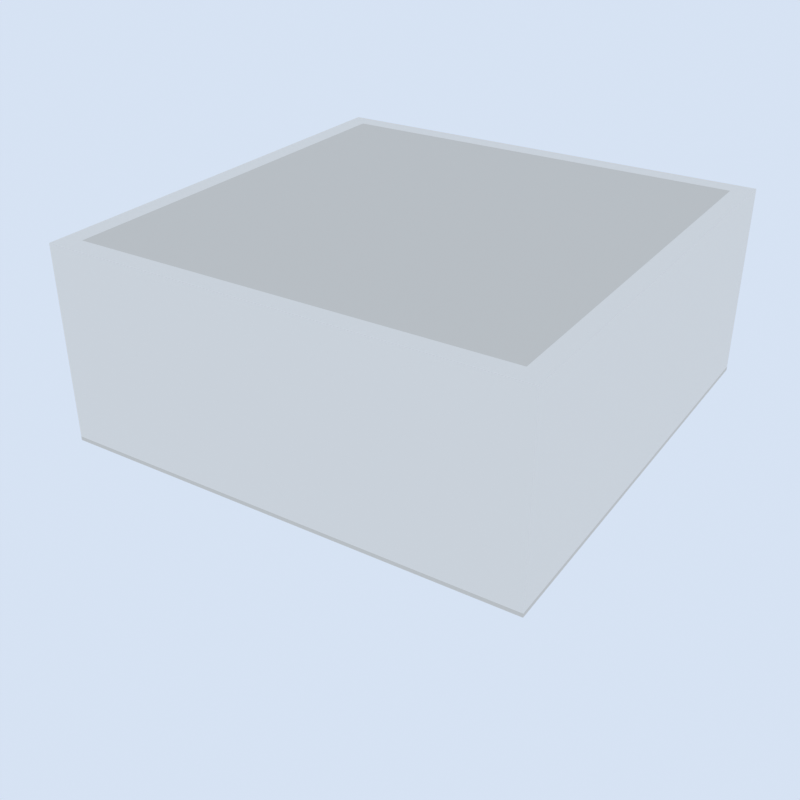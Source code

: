 # Source: square_house_roofless.blend  (saved by Blender 5.2.45; exported with 4.5.12 LTS)
import bpy
from mathutils import Matrix  # noqa: F401  (used for matrix-valued properties, if any)

bpy.ops.wm.read_factory_settings(use_empty=True)
scene = bpy.context.scene
scene.name = 'Scene'

# ---- collections
col_collection = bpy.data.collections.new('Collection'); scene.collection.children.link(col_collection)
col_gltf_not_exported = bpy.data.collections.new('glTF_not_exported'); scene.collection.children.link(col_gltf_not_exported)
col_gltf_not_exported.hide_render = True
col_gltf_not_exported.hide_viewport = True

# ---- materials (node trees are filled in below, after node groups)
mat_plain_floor = bpy.data.materials.new('plain_floor')
mat_plain_wall = bpy.data.materials.new('plain_wall')

# ---- material node trees
mat_plain_floor.use_nodes = True; mat_plain_floor.node_tree.nodes.clear()
_N = mat_plain_floor.node_tree.nodes; _L = mat_plain_floor.node_tree.links
n0 = _N.new('ShaderNodeBsdfPrincipled'); n0.name = 'Principled BSDF'; n0.location = (-200, 100)
n0.inputs[0].default_value = (0.6939, 0.6584, 0.5972, 1.0)
n0.inputs[2].default_value = 0.9
n0.inputs[10].default_value = 0.005
n1 = _N.new('ShaderNodeOutputMaterial'); n1.name = 'Material Output'; n1.location = (200, 100)
_L.new(n0.outputs[0], n1.inputs[0])
n1.is_active_output = True
mat_plain_wall.use_nodes = True; mat_plain_wall.node_tree.nodes.clear()
_N = mat_plain_wall.node_tree.nodes; _L = mat_plain_wall.node_tree.links
n0 = _N.new('ShaderNodeBsdfPrincipled'); n0.name = 'Principled BSDF'; n0.location = (-200, 100)
n0.inputs[0].default_value = (0.8632, 0.8308, 0.7758, 1.0)
n0.inputs[2].default_value = 0.9
n0.inputs[10].default_value = 0.005
n1 = _N.new('ShaderNodeOutputMaterial'); n1.name = 'Material Output'; n1.location = (200, 100)
_L.new(n0.outputs[0], n1.inputs[0])
n1.is_active_output = True

# ---- world
world_thumbnail_sky = bpy.data.worlds.new('Thumbnail sky'); scene.world = world_thumbnail_sky
world_thumbnail_sky.use_nodes = True; world_thumbnail_sky.node_tree.nodes.clear()
_N = world_thumbnail_sky.node_tree.nodes; _L = world_thumbnail_sky.node_tree.links
n0 = _N.new('ShaderNodeBackground'); n0.name = 'Background'; n0.location = (-200, 100)
n0.inputs[0].default_value = (0.75, 0.85, 1.0, 1.0)
n0.inputs[1].default_value = 0.9
n1 = _N.new('ShaderNodeOutputWorld'); n1.name = 'World Output'; n1.location = (200, 100)
_L.new(n0.outputs[0], n1.inputs[0])
n1.is_active_output = True

# ---- cameras
cam_thumbnail_camera = bpy.data.cameras.new('Thumbnail camera')

# ---- lights
light_thumbnail_sun = bpy.data.lights.new('Thumbnail sun', 'SUN')
light_thumbnail_sun.energy = 3.5

# ---- meshes
me_floor_1 = bpy.data.meshes.new('Floor_1')
me_floor_1.from_pydata([(6.0, -6.0, 0.0), (6.0, -6.0, 0.1), (-6.0, -6.0, 0.0), (-6.0, -6.0, 0.1), (-6.0, 6.0, 0.0), (-6.0, 6.0, 0.1), (6.0, 6.0, 0.0), (6.0, 6.0, 0.1)], [], [(3, 5, 4, 2), (5, 7, 6, 4), (1, 3, 2, 0), (4, 6, 0, 2), (7, 5, 3, 1), (7, 1, 0, 6)])
_uv = me_floor_1.uv_layers.new(name='UVMap')
_uv.uv.foreach_set('vector', [0.625, 0.0, 0.625, 0.2479, 0.375, 0.2479, 0.375, 0.0, 0.625, 0.2479, 0.6257, 0.4986, 0.3743, 0.4986, 0.375, 0.2479, 0.625, 0.7479, 0.625, 0.9979, 0.375, 0.9979, 0.375, 0.7479, 0.125, 0.5021, 0.3743, 0.4986, 0.375, 0.7479, 0.1271, 0.75, 0.6257, 0.4986, 0.875, 0.5021, 0.8729, 0.75, 0.625, 0.7479, 0.6257, 0.4986, 0.625, 0.7479, 0.375, 0.7479, 0.3743, 0.4986])
me_floor_1.materials.append(mat_plain_floor)
me_floor_1.update()
me_wall_front = bpy.data.meshes.new('Wall_front')
me_wall_front.from_pydata([(-6.0, -0.25, -3.0), (-6.0, -0.25, 2.0), (-6.0, 0.25, -3.0), (-6.0, 0.25, 2.0), (6.0, -0.25, -3.0), (6.0, -0.25, 2.0), (6.0, 0.25, -3.0), (6.0, 0.25, 2.0)], [], [(0, 1, 3, 2), (2, 3, 7, 6), (6, 7, 5, 4), (4, 5, 1, 0), (2, 6, 4, 0), (1, 5, 7, 3)])
me_wall_front.materials.append(mat_plain_wall)
me_wall_front.update()
me_wall_back = bpy.data.meshes.new('Wall_back')
me_wall_back.from_pydata([(-6.0, -0.25, -3.0), (-6.0, -0.25, 2.0), (-6.0, 0.25, -3.0), (-6.0, 0.25, 2.0), (6.0, -0.25, -3.0), (6.0, -0.25, 2.0), (6.0, 0.25, -3.0), (6.0, 0.25, 2.0)], [], [(0, 1, 3, 2), (2, 3, 7, 6), (6, 7, 5, 4), (4, 5, 1, 0), (2, 6, 4, 0), (1, 5, 7, 3)])
me_wall_back.materials.append(mat_plain_wall)
me_wall_back.update()
me_wall_left = bpy.data.meshes.new('Wall_left')
me_wall_left.from_pydata([(-0.25, -5.5, -3.0), (-0.25, -5.5, 2.0), (-0.25, 5.5, -3.0), (-0.25, 5.5, 2.0), (0.25, -5.5, -3.0), (0.25, -5.5, 2.0), (0.25, 5.5, -3.0), (0.25, 5.5, 2.0)], [], [(0, 1, 3, 2), (2, 3, 7, 6), (6, 7, 5, 4), (4, 5, 1, 0), (2, 6, 4, 0), (1, 5, 7, 3)])
me_wall_left.materials.append(mat_plain_wall)
me_wall_left.update()
me_wall_right = bpy.data.meshes.new('Wall_right')
me_wall_right.from_pydata([(-0.25, -5.5, -3.0), (-0.25, -5.5, 2.0), (-0.25, 5.5, -3.0), (-0.25, 5.5, 2.0), (0.25, -5.5, -3.0), (0.25, -5.5, 2.0), (0.25, 5.5, -3.0), (0.25, 5.5, 2.0)], [], [(0, 1, 3, 2), (2, 3, 7, 6), (6, 7, 5, 4), (4, 5, 1, 0), (2, 6, 4, 0), (1, 5, 7, 3)])
me_wall_right.materials.append(mat_plain_wall)
me_wall_right.update()
me_floor_1_001 = bpy.data.meshes.new('Floor_1.001')
me_floor_1_001.from_pydata([(5.5, -5.5, 0.0), (5.5, -5.5, 0.1), (-5.5, -5.5, 0.0), (-5.5, -5.5, 0.1), (-5.5, 5.5, 0.0), (-5.5, 5.5, 0.1), (5.5, 5.5, 0.0), (5.5, 5.5, 0.1)], [], [(3, 5, 4, 2), (5, 7, 6, 4), (1, 3, 2, 0), (4, 6, 0, 2), (7, 5, 3, 1), (7, 1, 0, 6)])
_uv = me_floor_1_001.uv_layers.new(name='UVMap')
_uv.uv.foreach_set('vector', [0.625, 0.0, 0.625, 0.2479, 0.375, 0.2479, 0.375, 0.0, 0.625, 0.2479, 0.6257, 0.4986, 0.3743, 0.4986, 0.375, 0.2479, 0.625, 0.7479, 0.625, 0.9979, 0.375, 0.9979, 0.375, 0.7479, 0.125, 0.5021, 0.3743, 0.4986, 0.375, 0.7479, 0.1271, 0.75, 0.6257, 0.4986, 0.875, 0.5021, 0.8729, 0.75, 0.625, 0.7479, 0.6257, 0.4986, 0.625, 0.7479, 0.375, 0.7479, 0.3743, 0.4986])
me_floor_1_001.materials.append(mat_plain_floor)
me_floor_1_001.update()
me_icosphere = bpy.data.meshes.new('Icosphere')
me_icosphere.from_pydata([(0.0, 0.0, -1.0), (0.7236, -0.5257, -0.4472), (-0.2764, -0.8506, -0.4472), (-0.8944, 0.0, -0.4472), (-0.2764, 0.8506, -0.4472), (0.7236, 0.5257, -0.4472), (0.2764, -0.8506, 0.4472), (-0.7236, -0.5257, 0.4472), (-0.7236, 0.5257, 0.4472), (0.2764, 0.8506, 0.4472), (0.8944, 0.0, 0.4472), (0.0, 0.0, 1.0), (-0.1625, -0.5, -0.8507), (0.4253, -0.309, -0.8507), (0.2629, -0.809, -0.5257), (0.8506, 0.0, -0.5257), (0.4253, 0.309, -0.8507), (-0.5257, 0.0, -0.8507), (-0.6882, -0.5, -0.5257), (-0.1625, 0.5, -0.8507), (-0.6882, 0.5, -0.5257), (0.2629, 0.809, -0.5257), (0.9511, -0.309, 0.0), (0.9511, 0.309, 0.0), (0.0, -1.0, 0.0), (0.5878, -0.809, 0.0), (-0.9511, -0.309, 0.0), (-0.5878, -0.809, 0.0), (-0.5878, 0.809, 0.0), (-0.9511, 0.309, 0.0), (0.5878, 0.809, 0.0), (0.0, 1.0, 0.0), (0.6882, -0.5, 0.5257), (-0.2629, -0.809, 0.5257), (-0.8506, 0.0, 0.5257), (-0.2629, 0.809, 0.5257), (0.6882, 0.5, 0.5257), (0.1625, -0.5, 0.8507), (0.5257, 0.0, 0.8507), (-0.4253, -0.309, 0.8507), (-0.4253, 0.309, 0.8507), (0.1625, 0.5, 0.8507)], [], [(0, 13, 12), (1, 13, 15), (0, 12, 17), (0, 17, 19), (0, 19, 16), (1, 15, 22), (2, 14, 24), (3, 18, 26), (4, 20, 28), (5, 21, 30), (1, 22, 25), (2, 24, 27), (3, 26, 29), (4, 28, 31), (5, 30, 23), (6, 32, 37), (7, 33, 39), (8, 34, 40), (9, 35, 41), (10, 36, 38), (38, 41, 11), (38, 36, 41), (36, 9, 41), (41, 40, 11), (41, 35, 40), (35, 8, 40), (40, 39, 11), (40, 34, 39), (34, 7, 39), (39, 37, 11), (39, 33, 37), (33, 6, 37), (37, 38, 11), (37, 32, 38), (32, 10, 38), (23, 36, 10), (23, 30, 36), (30, 9, 36), (31, 35, 9), (31, 28, 35), (28, 8, 35), (29, 34, 8), (29, 26, 34), (26, 7, 34), (27, 33, 7), (27, 24, 33), (24, 6, 33), (25, 32, 6), (25, 22, 32), (22, 10, 32), (30, 31, 9), (30, 21, 31), (21, 4, 31), (28, 29, 8), (28, 20, 29), (20, 3, 29), (26, 27, 7), (26, 18, 27), (18, 2, 27), (24, 25, 6), (24, 14, 25), (14, 1, 25), (22, 23, 10), (22, 15, 23), (15, 5, 23), (16, 21, 5), (16, 19, 21), (19, 4, 21), (19, 20, 4), (19, 17, 20), (17, 3, 20), (17, 18, 3), (17, 12, 18), (12, 2, 18), (15, 16, 5), (15, 13, 16), (13, 0, 16), (12, 14, 2), (12, 13, 14), (13, 1, 14)])
_uv = me_icosphere.uv_layers.new(name='UVMap')
_uv.uv.foreach_set('vector', [0.1818, 0.0, 0.2273, 0.07873, 0.1364, 0.07873, 0.2727, 0.1575, 0.3182, 0.07873, 0.3636, 0.1575, 0.9091, 0.0, 0.9545, 0.07873, 0.8636, 0.07873, 0.7273, 0.0, 0.7727, 0.07873, 0.6818, 0.07873, 0.5455, 0.0, 0.5909, 0.07873, 0.5, 0.07873, 0.2727, 0.1575, 0.3636, 0.1575, 0.3182, 0.2362, 0.09091, 0.1575, 0.1818, 0.1575, 0.1364, 0.2362, 0.8182, 0.1575, 0.9091, 0.1575, 0.8636, 0.2362, 0.6364, 0.1575, 0.7273, 0.1575, 0.6818, 0.2362, 0.4545, 0.1575, 0.5455, 0.1575, 0.5, 0.2362, 0.2727, 0.1575, 0.3182, 0.2362, 0.2273, 0.2362, 0.09091, 0.1575, 0.1364, 0.2362, 0.04546, 0.2362, 0.8182, 0.1575, 0.8636, 0.2362, 0.7727, 0.2362, 0.6364, 0.1575, 0.6818, 0.2362, 0.5909, 0.2362, 0.4545, 0.1575, 0.5, 0.2362, 0.4091, 0.2362, 0.1818, 0.3149, 0.2727, 0.3149, 0.2273, 0.3937, 0.0, 0.3149, 0.09091, 0.3149, 0.04546, 0.3937, 0.7273, 0.3149, 0.8182, 0.3149, 0.7727, 0.3937, 0.5455, 0.3149, 0.6364, 0.3149, 0.5909, 0.3937, 0.3636, 0.3149, 0.4545, 0.3149, 0.4091, 0.3937, 0.4091, 0.3937, 0.5, 0.3937, 0.4545, 0.4724, 0.4091, 0.3937, 0.4545, 0.3149, 0.5, 0.3937, 0.4545, 0.3149, 0.5455, 0.3149, 0.5, 0.3937, 0.5909, 0.3937, 0.6818, 0.3937, 0.6364, 0.4724, 0.5909, 0.3937, 0.6364, 0.3149, 0.6818, 0.3937, 0.6364, 0.3149, 0.7273, 0.3149, 0.6818, 0.3937, 0.7727, 0.3937, 0.8636, 0.3937, 0.8182, 0.4724, 0.7727, 0.3937, 0.8182, 0.3149, 0.8636, 0.3937, 0.8182, 0.3149, 0.9091, 0.3149, 0.8636, 0.3937, 0.04546, 0.3937, 0.1364, 0.3937, 0.09091, 0.4724, 0.04546, 0.3937, 0.09091, 0.3149, 0.1364, 0.3937, 0.09091, 0.3149, 0.1818, 0.3149, 0.1364, 0.3937, 0.2273, 0.3937, 0.3182, 0.3937, 0.2727, 0.4724, 0.2273, 0.3937, 0.2727, 0.3149, 0.3182, 0.3937, 0.2727, 0.3149, 0.3636, 0.3149, 0.3182, 0.3937, 0.4091, 0.2362, 0.4545, 0.3149, 0.3636, 0.3149, 0.4091, 0.2362, 0.5, 0.2362, 0.4545, 0.3149, 0.5, 0.2362, 0.5455, 0.3149, 0.4545, 0.3149, 0.5909, 0.2362, 0.6364, 0.3149, 0.5455, 0.3149, 0.5909, 0.2362, 0.6818, 0.2362, 0.6364, 0.3149, 0.6818, 0.2362, 0.7273, 0.3149, 0.6364, 0.3149, 0.7727, 0.2362, 0.8182, 0.3149, 0.7273, 0.3149, 0.7727, 0.2362, 0.8636, 0.2362, 0.8182, 0.3149, 0.8636, 0.2362, 0.9091, 0.3149, 0.8182, 0.3149, 0.04546, 0.2362, 0.09091, 0.3149, 0.0, 0.3149, 0.04546, 0.2362, 0.1364, 0.2362, 0.09091, 0.3149, 0.1364, 0.2362, 0.1818, 0.3149, 0.09091, 0.3149, 0.2273, 0.2362, 0.2727, 0.3149, 0.1818, 0.3149, 0.2273, 0.2362, 0.3182, 0.2362, 0.2727, 0.3149, 0.3182, 0.2362, 0.3636, 0.3149, 0.2727, 0.3149, 0.5, 0.2362, 0.5909, 0.2362, 0.5455, 0.3149, 0.5, 0.2362, 0.5455, 0.1575, 0.5909, 0.2362, 0.5455, 0.1575, 0.6364, 0.1575, 0.5909, 0.2362, 0.6818, 0.2362, 0.7727, 0.2362, 0.7273, 0.3149, 0.6818, 0.2362, 0.7273, 0.1575, 0.7727, 0.2362, 0.7273, 0.1575, 0.8182, 0.1575, 0.7727, 0.2362, 0.8636, 0.2362, 0.9545, 0.2362, 0.9091, 0.3149, 0.8636, 0.2362, 0.9091, 0.1575, 0.9545, 0.2362, 0.9091, 0.1575, 1.0, 0.1575, 0.9545, 0.2362, 0.1364, 0.2362, 0.2273, 0.2362, 0.1818, 0.3149, 0.1364, 0.2362, 0.1818, 0.1575, 0.2273, 0.2362, 0.1818, 0.1575, 0.2727, 0.1575, 0.2273, 0.2362, 0.3182, 0.2362, 0.4091, 0.2362, 0.3636, 0.3149, 0.3182, 0.2362, 0.3636, 0.1575, 0.4091, 0.2362, 0.3636, 0.1575, 0.4545, 0.1575, 0.4091, 0.2362, 0.5, 0.07873, 0.5455, 0.1575, 0.4545, 0.1575, 0.5, 0.07873, 0.5909, 0.07873, 0.5455, 0.1575, 0.5909, 0.07873, 0.6364, 0.1575, 0.5455, 0.1575, 0.6818, 0.07873, 0.7273, 0.1575, 0.6364, 0.1575, 0.6818, 0.07873, 0.7727, 0.07873, 0.7273, 0.1575, 0.7727, 0.07873, 0.8182, 0.1575, 0.7273, 0.1575, 0.8636, 0.07873, 0.9091, 0.1575, 0.8182, 0.1575, 0.8636, 0.07873, 0.9545, 0.07873, 0.9091, 0.1575, 0.9545, 0.07873, 1.0, 0.1575, 0.9091, 0.1575, 0.3636, 0.1575, 0.4091, 0.07873, 0.4545, 0.1575, 0.3636, 0.1575, 0.3182, 0.07873, 0.4091, 0.07873, 0.3182, 0.07873, 0.3636, 0.0, 0.4091, 0.07873, 0.1364, 0.07873, 0.1818, 0.1575, 0.09091, 0.1575, 0.1364, 0.07873, 0.2273, 0.07873, 0.1818, 0.1575, 0.2273, 0.07873, 0.2727, 0.1575, 0.1818, 0.1575])
me_icosphere.update()
me_icosphere_001 = bpy.data.meshes.new('Icosphere.001')
me_icosphere_001.from_pydata([(0.0, 0.0, -1.0), (0.7236, -0.5257, -0.4472), (-0.2764, -0.8506, -0.4472), (-0.8944, 0.0, -0.4472), (-0.2764, 0.8506, -0.4472), (0.7236, 0.5257, -0.4472), (0.2764, -0.8506, 0.4472), (-0.7236, -0.5257, 0.4472), (-0.7236, 0.5257, 0.4472), (0.2764, 0.8506, 0.4472), (0.8944, 0.0, 0.4472), (0.0, 0.0, 1.0), (-0.1625, -0.5, -0.8507), (0.4253, -0.309, -0.8507), (0.2629, -0.809, -0.5257), (0.8506, 0.0, -0.5257), (0.4253, 0.309, -0.8507), (-0.5257, 0.0, -0.8507), (-0.6882, -0.5, -0.5257), (-0.1625, 0.5, -0.8507), (-0.6882, 0.5, -0.5257), (0.2629, 0.809, -0.5257), (0.9511, -0.309, 0.0), (0.9511, 0.309, 0.0), (0.0, -1.0, 0.0), (0.5878, -0.809, 0.0), (-0.9511, -0.309, 0.0), (-0.5878, -0.809, 0.0), (-0.5878, 0.809, 0.0), (-0.9511, 0.309, 0.0), (0.5878, 0.809, 0.0), (0.0, 1.0, 0.0), (0.6882, -0.5, 0.5257), (-0.2629, -0.809, 0.5257), (-0.8506, 0.0, 0.5257), (-0.2629, 0.809, 0.5257), (0.6882, 0.5, 0.5257), (0.1625, -0.5, 0.8507), (0.5257, 0.0, 0.8507), (-0.4253, -0.309, 0.8507), (-0.4253, 0.309, 0.8507), (0.1625, 0.5, 0.8507)], [], [(0, 13, 12), (1, 13, 15), (0, 12, 17), (0, 17, 19), (0, 19, 16), (1, 15, 22), (2, 14, 24), (3, 18, 26), (4, 20, 28), (5, 21, 30), (1, 22, 25), (2, 24, 27), (3, 26, 29), (4, 28, 31), (5, 30, 23), (6, 32, 37), (7, 33, 39), (8, 34, 40), (9, 35, 41), (10, 36, 38), (38, 41, 11), (38, 36, 41), (36, 9, 41), (41, 40, 11), (41, 35, 40), (35, 8, 40), (40, 39, 11), (40, 34, 39), (34, 7, 39), (39, 37, 11), (39, 33, 37), (33, 6, 37), (37, 38, 11), (37, 32, 38), (32, 10, 38), (23, 36, 10), (23, 30, 36), (30, 9, 36), (31, 35, 9), (31, 28, 35), (28, 8, 35), (29, 34, 8), (29, 26, 34), (26, 7, 34), (27, 33, 7), (27, 24, 33), (24, 6, 33), (25, 32, 6), (25, 22, 32), (22, 10, 32), (30, 31, 9), (30, 21, 31), (21, 4, 31), (28, 29, 8), (28, 20, 29), (20, 3, 29), (26, 27, 7), (26, 18, 27), (18, 2, 27), (24, 25, 6), (24, 14, 25), (14, 1, 25), (22, 23, 10), (22, 15, 23), (15, 5, 23), (16, 21, 5), (16, 19, 21), (19, 4, 21), (19, 20, 4), (19, 17, 20), (17, 3, 20), (17, 18, 3), (17, 12, 18), (12, 2, 18), (15, 16, 5), (15, 13, 16), (13, 0, 16), (12, 14, 2), (12, 13, 14), (13, 1, 14)])
_uv = me_icosphere_001.uv_layers.new(name='UVMap')
_uv.uv.foreach_set('vector', [0.1818, 0.0, 0.2273, 0.07873, 0.1364, 0.07873, 0.2727, 0.1575, 0.3182, 0.07873, 0.3636, 0.1575, 0.9091, 0.0, 0.9545, 0.07873, 0.8636, 0.07873, 0.7273, 0.0, 0.7727, 0.07873, 0.6818, 0.07873, 0.5455, 0.0, 0.5909, 0.07873, 0.5, 0.07873, 0.2727, 0.1575, 0.3636, 0.1575, 0.3182, 0.2362, 0.09091, 0.1575, 0.1818, 0.1575, 0.1364, 0.2362, 0.8182, 0.1575, 0.9091, 0.1575, 0.8636, 0.2362, 0.6364, 0.1575, 0.7273, 0.1575, 0.6818, 0.2362, 0.4545, 0.1575, 0.5455, 0.1575, 0.5, 0.2362, 0.2727, 0.1575, 0.3182, 0.2362, 0.2273, 0.2362, 0.09091, 0.1575, 0.1364, 0.2362, 0.04546, 0.2362, 0.8182, 0.1575, 0.8636, 0.2362, 0.7727, 0.2362, 0.6364, 0.1575, 0.6818, 0.2362, 0.5909, 0.2362, 0.4545, 0.1575, 0.5, 0.2362, 0.4091, 0.2362, 0.1818, 0.3149, 0.2727, 0.3149, 0.2273, 0.3937, 0.0, 0.3149, 0.09091, 0.3149, 0.04546, 0.3937, 0.7273, 0.3149, 0.8182, 0.3149, 0.7727, 0.3937, 0.5455, 0.3149, 0.6364, 0.3149, 0.5909, 0.3937, 0.3636, 0.3149, 0.4545, 0.3149, 0.4091, 0.3937, 0.4091, 0.3937, 0.5, 0.3937, 0.4545, 0.4724, 0.4091, 0.3937, 0.4545, 0.3149, 0.5, 0.3937, 0.4545, 0.3149, 0.5455, 0.3149, 0.5, 0.3937, 0.5909, 0.3937, 0.6818, 0.3937, 0.6364, 0.4724, 0.5909, 0.3937, 0.6364, 0.3149, 0.6818, 0.3937, 0.6364, 0.3149, 0.7273, 0.3149, 0.6818, 0.3937, 0.7727, 0.3937, 0.8636, 0.3937, 0.8182, 0.4724, 0.7727, 0.3937, 0.8182, 0.3149, 0.8636, 0.3937, 0.8182, 0.3149, 0.9091, 0.3149, 0.8636, 0.3937, 0.04546, 0.3937, 0.1364, 0.3937, 0.09091, 0.4724, 0.04546, 0.3937, 0.09091, 0.3149, 0.1364, 0.3937, 0.09091, 0.3149, 0.1818, 0.3149, 0.1364, 0.3937, 0.2273, 0.3937, 0.3182, 0.3937, 0.2727, 0.4724, 0.2273, 0.3937, 0.2727, 0.3149, 0.3182, 0.3937, 0.2727, 0.3149, 0.3636, 0.3149, 0.3182, 0.3937, 0.4091, 0.2362, 0.4545, 0.3149, 0.3636, 0.3149, 0.4091, 0.2362, 0.5, 0.2362, 0.4545, 0.3149, 0.5, 0.2362, 0.5455, 0.3149, 0.4545, 0.3149, 0.5909, 0.2362, 0.6364, 0.3149, 0.5455, 0.3149, 0.5909, 0.2362, 0.6818, 0.2362, 0.6364, 0.3149, 0.6818, 0.2362, 0.7273, 0.3149, 0.6364, 0.3149, 0.7727, 0.2362, 0.8182, 0.3149, 0.7273, 0.3149, 0.7727, 0.2362, 0.8636, 0.2362, 0.8182, 0.3149, 0.8636, 0.2362, 0.9091, 0.3149, 0.8182, 0.3149, 0.04546, 0.2362, 0.09091, 0.3149, 0.0, 0.3149, 0.04546, 0.2362, 0.1364, 0.2362, 0.09091, 0.3149, 0.1364, 0.2362, 0.1818, 0.3149, 0.09091, 0.3149, 0.2273, 0.2362, 0.2727, 0.3149, 0.1818, 0.3149, 0.2273, 0.2362, 0.3182, 0.2362, 0.2727, 0.3149, 0.3182, 0.2362, 0.3636, 0.3149, 0.2727, 0.3149, 0.5, 0.2362, 0.5909, 0.2362, 0.5455, 0.3149, 0.5, 0.2362, 0.5455, 0.1575, 0.5909, 0.2362, 0.5455, 0.1575, 0.6364, 0.1575, 0.5909, 0.2362, 0.6818, 0.2362, 0.7727, 0.2362, 0.7273, 0.3149, 0.6818, 0.2362, 0.7273, 0.1575, 0.7727, 0.2362, 0.7273, 0.1575, 0.8182, 0.1575, 0.7727, 0.2362, 0.8636, 0.2362, 0.9545, 0.2362, 0.9091, 0.3149, 0.8636, 0.2362, 0.9091, 0.1575, 0.9545, 0.2362, 0.9091, 0.1575, 1.0, 0.1575, 0.9545, 0.2362, 0.1364, 0.2362, 0.2273, 0.2362, 0.1818, 0.3149, 0.1364, 0.2362, 0.1818, 0.1575, 0.2273, 0.2362, 0.1818, 0.1575, 0.2727, 0.1575, 0.2273, 0.2362, 0.3182, 0.2362, 0.4091, 0.2362, 0.3636, 0.3149, 0.3182, 0.2362, 0.3636, 0.1575, 0.4091, 0.2362, 0.3636, 0.1575, 0.4545, 0.1575, 0.4091, 0.2362, 0.5, 0.07873, 0.5455, 0.1575, 0.4545, 0.1575, 0.5, 0.07873, 0.5909, 0.07873, 0.5455, 0.1575, 0.5909, 0.07873, 0.6364, 0.1575, 0.5455, 0.1575, 0.6818, 0.07873, 0.7273, 0.1575, 0.6364, 0.1575, 0.6818, 0.07873, 0.7727, 0.07873, 0.7273, 0.1575, 0.7727, 0.07873, 0.8182, 0.1575, 0.7273, 0.1575, 0.8636, 0.07873, 0.9091, 0.1575, 0.8182, 0.1575, 0.8636, 0.07873, 0.9545, 0.07873, 0.9091, 0.1575, 0.9545, 0.07873, 1.0, 0.1575, 0.9091, 0.1575, 0.3636, 0.1575, 0.4091, 0.07873, 0.4545, 0.1575, 0.3636, 0.1575, 0.3182, 0.07873, 0.4091, 0.07873, 0.3182, 0.07873, 0.3636, 0.0, 0.4091, 0.07873, 0.1364, 0.07873, 0.1818, 0.1575, 0.09091, 0.1575, 0.1364, 0.07873, 0.2273, 0.07873, 0.1818, 0.1575, 0.2273, 0.07873, 0.2727, 0.1575, 0.1818, 0.1575])
me_icosphere_001.update()

# ---- objects
ob_floor_1 = bpy.data.objects.new('Floor_1', me_floor_1)
ob_wall_front = bpy.data.objects.new('Wall_front', me_wall_front)
ob_wall_back = bpy.data.objects.new('Wall_back', me_wall_back)
ob_wall_left = bpy.data.objects.new('Wall_left', me_wall_left)
ob_wall_right = bpy.data.objects.new('Wall_right', me_wall_right)
ob_floor_2 = bpy.data.objects.new('Floor_2', me_floor_1_001)
ob_icosphere = bpy.data.objects.new('Icosphere', me_icosphere)
ob_thumbnail_camera = bpy.data.objects.new('Thumbnail camera', cam_thumbnail_camera)
ob_thumbnail_sun = bpy.data.objects.new('Thumbnail sun', light_thumbnail_sun)
ob_icosphere_001 = bpy.data.objects.new('Icosphere.001', me_icosphere_001)

# ---- transforms, parenting, visibility, modifiers, constraints
ob_floor_1.location = (0.0, 0.0, 0.0)
ob_wall_front.location = (0.0, -5.75, 3.1)
ob_wall_back.location = (0.0, 5.75, 3.1)
ob_wall_left.location = (-5.75, 0.0, 3.1)
ob_wall_right.location = (5.75, 0.0, 3.1)
ob_floor_2.location = (0.0, 0.0, 5.0)
ob_icosphere.location = (0.0, 0.0, 0.0)
ob_thumbnail_camera.location = (12.92, -21.14, 14.23)
ob_thumbnail_camera.rotation_euler = (1.052, -8.128e-09, 0.5713)
ob_thumbnail_sun.location = (0.0, 0.0, 0.0)
ob_thumbnail_sun.rotation_euler = (0.7854, 0.0, 0.6109)
ob_icosphere_001.location = (0.0, 0.0, 0.0)

# ---- collection membership
col_collection.objects.link(ob_floor_1)
col_collection.objects.link(ob_wall_front)
col_collection.objects.link(ob_wall_back)
col_collection.objects.link(ob_wall_left)
col_collection.objects.link(ob_wall_right)
col_collection.objects.link(ob_floor_2)
col_gltf_not_exported.objects.link(ob_icosphere)
col_gltf_not_exported.objects.link(ob_thumbnail_camera)
col_gltf_not_exported.objects.link(ob_thumbnail_sun)
col_gltf_not_exported.objects.link(ob_icosphere_001)

# ---- scene / render settings (as saved in the file)
scene.camera = ob_thumbnail_camera
scene.frame_start = 1; scene.frame_end = 250; scene.frame_set(1)
scene.render.engine = 'BLENDER_EEVEE_NEXT'
scene.render.resolution_x = 256
scene.render.resolution_y = 256
scene.render.film_transparent = True
scene.render.bake_bias = 0.0
scene.render.bake_samples = 0
scene.render.compositor_device = 'GPU'
scene.eevee.taa_render_samples = 32
scene.eevee.use_volume_custom_range = False
scene.eevee.fast_gi_thickness_near = 0.1
scene.eevee.fast_gi_thickness_far = 0.0
scene.eevee.ray_tracing_options.screen_trace_thickness = 0.1
scene.view_settings.view_transform = 'Standard'
bpy.context.view_layer.update()
